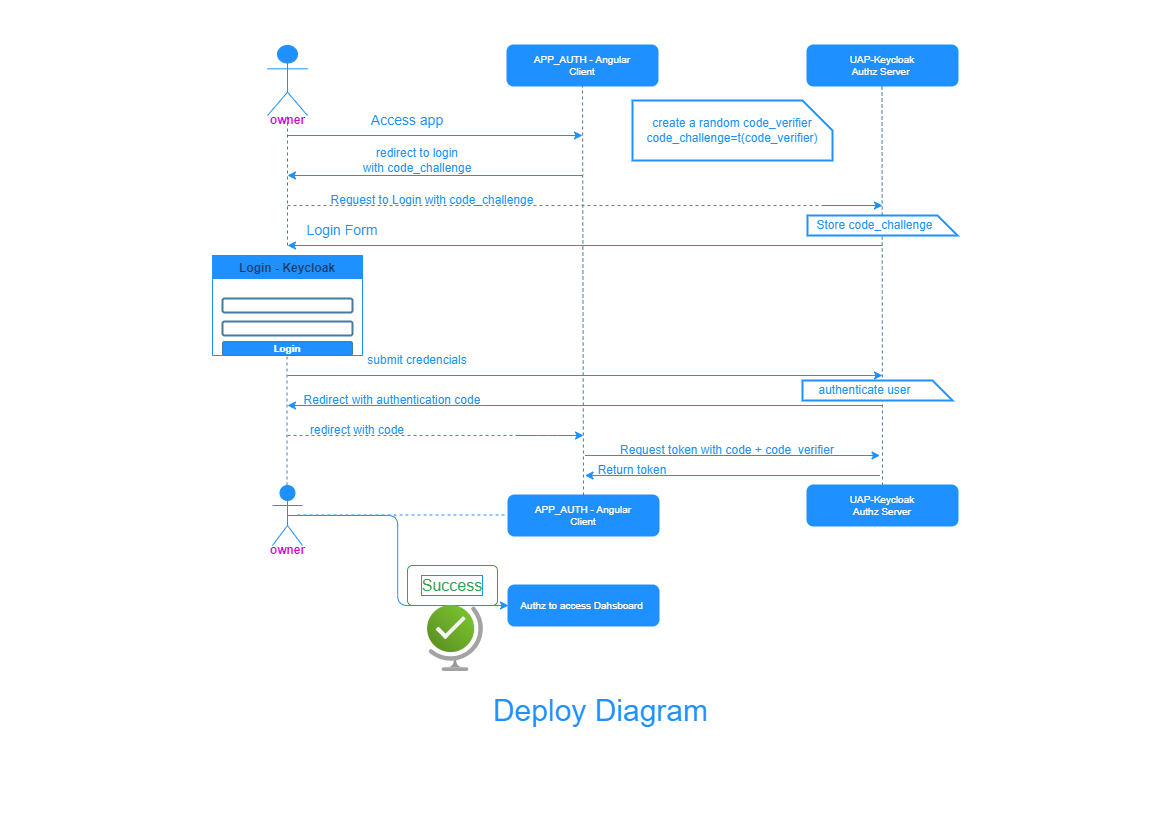

The diagram above was exported from draw.io. Its source (the exported page's mxGraphModel, read from the mxfile embedded in the PNG):
<mxGraphModel dx="1022" dy="457" grid="1" gridSize="10" guides="1" tooltips="1" connect="1" arrows="1" fold="1" page="1" pageScale="1" pageWidth="1169" pageHeight="827" math="0" shadow="0">
  <root>
    <mxCell id="0" />
    <mxCell id="1" parent="0" />
    <mxCell id="X_hWdiyKC7cNwaB_Ki11-1" value="Actor" style="shape=umlActor;verticalLabelPosition=bottom;verticalAlign=top;outlineConnect=0;html=1;fillColor=#1E90FF;strokeColor=#1E90FF;fontColor=#1D3557;noLabel=1;" vertex="1" parent="1">
      <mxGeometry x="267" y="45" width="40" height="70" as="geometry" />
    </mxCell>
    <mxCell id="X_hWdiyKC7cNwaB_Ki11-2" style="edgeStyle=elbowEdgeStyle;rounded=1;orthogonalLoop=1;jettySize=auto;html=1;entryX=0;entryY=0.5;entryDx=0;entryDy=0;fontSize=12;fontColor=#1E90FF;strokeColor=#1E90FF;fillColor=#A8DADC;exitX=0.5;exitY=0.5;exitDx=0;exitDy=0;exitPerimeter=0;" edge="1" parent="1" source="X_hWdiyKC7cNwaB_Ki11-3" target="X_hWdiyKC7cNwaB_Ki11-42">
      <mxGeometry relative="1" as="geometry" />
    </mxCell>
    <mxCell id="X_hWdiyKC7cNwaB_Ki11-3" value="Actor" style="shape=umlActor;verticalLabelPosition=bottom;verticalAlign=top;html=1;outlineConnect=0;fillColor=#1E90FF;strokeColor=#1E90FF;fontColor=#1D3557;noLabel=1;" vertex="1" parent="1">
      <mxGeometry x="272" y="485" width="30" height="60" as="geometry" />
    </mxCell>
    <mxCell id="X_hWdiyKC7cNwaB_Ki11-4" value="" style="endArrow=none;dashed=1;html=1;rounded=1;fontColor=#1D3557;strokeColor=#457B9D;fillColor=#A8DADC;" edge="1" parent="1" target="X_hWdiyKC7cNwaB_Ki11-1">
      <mxGeometry width="50" height="50" relative="1" as="geometry">
        <mxPoint x="287" y="245" as="sourcePoint" />
        <mxPoint x="286.5" y="165" as="targetPoint" />
      </mxGeometry>
    </mxCell>
    <mxCell id="X_hWdiyKC7cNwaB_Ki11-5" value="Login - Keycloak" style="swimlane;rounded=0;fontColor=#1D3557;strokeColor=#1E90FF;fillColor=#1E90FF;" vertex="1" parent="1">
      <mxGeometry x="212" y="255" width="150" height="100" as="geometry" />
    </mxCell>
    <mxCell id="X_hWdiyKC7cNwaB_Ki11-6" value="Login" style="rounded=1;whiteSpace=wrap;html=1;fontColor=#FFFFFF;strokeColor=#457B9D;fillColor=#1e90ff;labelBackgroundColor=#1e90ff;fontStyle=1;fontSize=10;" vertex="1" parent="X_hWdiyKC7cNwaB_Ki11-5">
      <mxGeometry x="10" y="86" width="130" height="14" as="geometry" />
    </mxCell>
    <mxCell id="X_hWdiyKC7cNwaB_Ki11-7" value="" style="rounded=1;whiteSpace=wrap;html=1;labelBackgroundColor=#FFFFFF;fontSize=10;fontColor=#FFFFFF;strokeColor=#457B9D;fillColor=#FFFFFF;labelBorderColor=#1E90FF;strokeWidth=2;" vertex="1" parent="X_hWdiyKC7cNwaB_Ki11-5">
      <mxGeometry x="10" y="43" width="130" height="14" as="geometry" />
    </mxCell>
    <mxCell id="X_hWdiyKC7cNwaB_Ki11-8" value="" style="rounded=1;whiteSpace=wrap;html=1;labelBackgroundColor=#FFFFFF;fontSize=10;fontColor=#FFFFFF;strokeColor=#457B9D;fillColor=#FFFFFF;labelBorderColor=#1E90FF;strokeWidth=2;" vertex="1" parent="X_hWdiyKC7cNwaB_Ki11-5">
      <mxGeometry x="10" y="66" width="130" height="14" as="geometry" />
    </mxCell>
    <mxCell id="X_hWdiyKC7cNwaB_Ki11-9" value="" style="endArrow=none;dashed=1;html=1;rounded=1;fontColor=#1D3557;strokeColor=#457B9D;fillColor=#A8DADC;" edge="1" parent="1">
      <mxGeometry width="50" height="50" relative="1" as="geometry">
        <mxPoint x="286.5" y="485" as="sourcePoint" />
        <mxPoint x="286.5" y="355" as="targetPoint" />
      </mxGeometry>
    </mxCell>
    <mxCell id="X_hWdiyKC7cNwaB_Ki11-10" value="APP_AUTH - Angular&lt;br&gt;Client" style="rounded=1;whiteSpace=wrap;html=1;labelBackgroundColor=#1E90FF;labelBorderColor=#1E90FF;fontSize=10;fontColor=#FFFFFF;strokeColor=#1E90FF;strokeWidth=2;fillColor=#1E90FF;" vertex="1" parent="1">
      <mxGeometry x="507" y="45" width="150" height="40" as="geometry" />
    </mxCell>
    <mxCell id="X_hWdiyKC7cNwaB_Ki11-11" value="APP_AUTH - Angular&lt;br&gt;Client" style="rounded=1;whiteSpace=wrap;html=1;labelBackgroundColor=#1E90FF;labelBorderColor=#1E90FF;fontSize=10;fontColor=#FFFFFF;strokeColor=#1E90FF;strokeWidth=2;fillColor=#1E90FF;" vertex="1" parent="1">
      <mxGeometry x="508" y="495" width="150" height="40" as="geometry" />
    </mxCell>
    <mxCell id="X_hWdiyKC7cNwaB_Ki11-12" value="UAP-Keycloak&lt;br&gt;Authz Server" style="rounded=1;whiteSpace=wrap;html=1;labelBackgroundColor=#1E90FF;labelBorderColor=#1E90FF;fontSize=10;fontColor=#FFFFFF;strokeColor=#1E90FF;strokeWidth=2;fillColor=#1E90FF;" vertex="1" parent="1">
      <mxGeometry x="807" y="485" width="150" height="40" as="geometry" />
    </mxCell>
    <mxCell id="X_hWdiyKC7cNwaB_Ki11-13" value="UAP-Keycloak&lt;br&gt;Authz Server&amp;nbsp;" style="rounded=1;whiteSpace=wrap;html=1;labelBackgroundColor=#1E90FF;labelBorderColor=#1E90FF;fontSize=10;fontColor=#FFFFFF;strokeColor=#1E90FF;strokeWidth=2;fillColor=#1E90FF;" vertex="1" parent="1">
      <mxGeometry x="807" y="45" width="150" height="40" as="geometry" />
    </mxCell>
    <mxCell id="X_hWdiyKC7cNwaB_Ki11-14" value="" style="endArrow=none;dashed=1;html=1;rounded=1;fontColor=#1D3557;strokeColor=#457B9D;fillColor=#A8DADC;exitX=0.5;exitY=0;exitDx=0;exitDy=0;entryX=0.5;entryY=1;entryDx=0;entryDy=0;" edge="1" parent="1" source="X_hWdiyKC7cNwaB_Ki11-11" target="X_hWdiyKC7cNwaB_Ki11-10">
      <mxGeometry width="50" height="50" relative="1" as="geometry">
        <mxPoint x="581.5" y="325" as="sourcePoint" />
        <mxPoint x="581.5" y="195" as="targetPoint" />
      </mxGeometry>
    </mxCell>
    <mxCell id="X_hWdiyKC7cNwaB_Ki11-15" value="" style="endArrow=none;dashed=1;html=1;rounded=1;fontColor=#1D3557;strokeColor=#457B9D;fillColor=#A8DADC;entryX=0.5;entryY=1;entryDx=0;entryDy=0;" edge="1" parent="1">
      <mxGeometry width="50" height="50" relative="1" as="geometry">
        <mxPoint x="882" y="485" as="sourcePoint" />
        <mxPoint x="881.5" y="85" as="targetPoint" />
      </mxGeometry>
    </mxCell>
    <mxCell id="X_hWdiyKC7cNwaB_Ki11-16" value="" style="endArrow=classic;html=1;rounded=1;fontSize=10;fontColor=#FFFFFF;strokeColor=#1E90FF;fillColor=#A8DADC;" edge="1" parent="1">
      <mxGeometry width="50" height="50" relative="1" as="geometry">
        <mxPoint x="287" y="135" as="sourcePoint" />
        <mxPoint x="582" y="135" as="targetPoint" />
      </mxGeometry>
    </mxCell>
    <mxCell id="X_hWdiyKC7cNwaB_Ki11-17" value="" style="endArrow=classic;html=1;rounded=1;fontSize=10;fontColor=#FFFFFF;strokeColor=#1E90FF;fillColor=#A8DADC;" edge="1" parent="1">
      <mxGeometry width="50" height="50" relative="1" as="geometry">
        <mxPoint x="582" y="175" as="sourcePoint" />
        <mxPoint x="287" y="175" as="targetPoint" />
      </mxGeometry>
    </mxCell>
    <mxCell id="X_hWdiyKC7cNwaB_Ki11-18" value="" style="endArrow=none;dashed=1;html=1;rounded=1;fontSize=10;fontColor=#FFFFFF;strokeColor=#1E90FF;fillColor=#A8DADC;" edge="1" parent="1">
      <mxGeometry width="50" height="50" relative="1" as="geometry">
        <mxPoint x="287" y="205" as="sourcePoint" />
        <mxPoint x="827" y="205" as="targetPoint" />
      </mxGeometry>
    </mxCell>
    <mxCell id="X_hWdiyKC7cNwaB_Ki11-19" value="" style="endArrow=classic;html=1;rounded=1;fontSize=10;fontColor=#FFFFFF;strokeColor=#1E90FF;fillColor=#A8DADC;" edge="1" parent="1">
      <mxGeometry width="50" height="50" relative="1" as="geometry">
        <mxPoint x="822" y="205" as="sourcePoint" />
        <mxPoint x="882" y="205" as="targetPoint" />
      </mxGeometry>
    </mxCell>
    <mxCell id="X_hWdiyKC7cNwaB_Ki11-20" value="" style="endArrow=classic;html=1;rounded=1;fontSize=10;fontColor=#FFFFFF;strokeColor=#1E90FF;fillColor=#A8DADC;" edge="1" parent="1">
      <mxGeometry width="50" height="50" relative="1" as="geometry">
        <mxPoint x="882" y="245" as="sourcePoint" />
        <mxPoint x="287" y="245" as="targetPoint" />
      </mxGeometry>
    </mxCell>
    <mxCell id="X_hWdiyKC7cNwaB_Ki11-21" value="" style="endArrow=classic;html=1;rounded=1;fontSize=10;fontColor=#FFFFFF;strokeColor=#1E90FF;fillColor=#A8DADC;" edge="1" parent="1">
      <mxGeometry width="50" height="50" relative="1" as="geometry">
        <mxPoint x="287" y="375" as="sourcePoint" />
        <mxPoint x="882" y="375" as="targetPoint" />
      </mxGeometry>
    </mxCell>
    <mxCell id="X_hWdiyKC7cNwaB_Ki11-22" value="" style="endArrow=classic;html=1;rounded=1;fontSize=10;fontColor=#FFFFFF;strokeColor=#1E90FF;fillColor=#A8DADC;" edge="1" parent="1">
      <mxGeometry width="50" height="50" relative="1" as="geometry">
        <mxPoint x="882" y="405" as="sourcePoint" />
        <mxPoint x="287" y="405" as="targetPoint" />
      </mxGeometry>
    </mxCell>
    <mxCell id="X_hWdiyKC7cNwaB_Ki11-23" value="" style="endArrow=none;dashed=1;html=1;rounded=1;fontSize=10;fontColor=#FFFFFF;strokeColor=#1E90FF;fillColor=#A8DADC;" edge="1" parent="1">
      <mxGeometry width="50" height="50" relative="1" as="geometry">
        <mxPoint x="287" y="435" as="sourcePoint" />
        <mxPoint x="527" y="435" as="targetPoint" />
      </mxGeometry>
    </mxCell>
    <mxCell id="X_hWdiyKC7cNwaB_Ki11-24" value="" style="endArrow=classic;html=1;rounded=1;fontSize=10;fontColor=#FFFFFF;strokeColor=#1E90FF;fillColor=#A8DADC;" edge="1" parent="1">
      <mxGeometry width="50" height="50" relative="1" as="geometry">
        <mxPoint x="517" y="435" as="sourcePoint" />
        <mxPoint x="583" y="435" as="targetPoint" />
        <Array as="points">
          <mxPoint x="547" y="435" />
        </Array>
      </mxGeometry>
    </mxCell>
    <mxCell id="X_hWdiyKC7cNwaB_Ki11-25" value="Access app" style="text;html=1;strokeColor=none;fillColor=none;align=center;verticalAlign=middle;whiteSpace=wrap;rounded=0;labelBackgroundColor=none;labelBorderColor=none;fontSize=14;fontColor=#1E90FF;" vertex="1" parent="1">
      <mxGeometry x="367" y="105" width="80" height="30" as="geometry" />
    </mxCell>
    <mxCell id="X_hWdiyKC7cNwaB_Ki11-26" value="redirect to login&lt;br style=&quot;font-size: 12px;&quot;&gt;with code_challenge" style="text;html=1;strokeColor=none;fillColor=none;align=center;verticalAlign=middle;whiteSpace=wrap;rounded=0;labelBackgroundColor=none;labelBorderColor=none;fontSize=12;fontColor=#1E90FF;" vertex="1" parent="1">
      <mxGeometry x="347" y="145" width="140" height="30" as="geometry" />
    </mxCell>
    <mxCell id="X_hWdiyKC7cNwaB_Ki11-27" value="Request to Login with code_challenge" style="text;html=1;strokeColor=none;fillColor=none;align=center;verticalAlign=middle;whiteSpace=wrap;rounded=0;labelBackgroundColor=none;labelBorderColor=none;fontSize=12;fontColor=#1E90FF;" vertex="1" parent="1">
      <mxGeometry x="327" y="185" width="210" height="30" as="geometry" />
    </mxCell>
    <mxCell id="X_hWdiyKC7cNwaB_Ki11-28" value="" style="shape=card;whiteSpace=wrap;html=1;rounded=0;labelBackgroundColor=none;labelBorderColor=#1E90FF;fontSize=12;fontColor=#1E90FF;strokeColor=#1E90FF;strokeWidth=2;fillColor=#FFFFFF;rotation=90;" vertex="1" parent="1">
      <mxGeometry x="872" y="150" width="20" height="150" as="geometry" />
    </mxCell>
    <mxCell id="X_hWdiyKC7cNwaB_Ki11-29" value="Store code_challenge" style="text;html=1;strokeColor=none;fillColor=none;align=center;verticalAlign=middle;whiteSpace=wrap;rounded=0;labelBackgroundColor=none;labelBorderColor=none;fontSize=12;fontColor=#1E90FF;" vertex="1" parent="1">
      <mxGeometry x="807" y="210" width="135" height="30" as="geometry" />
    </mxCell>
    <mxCell id="X_hWdiyKC7cNwaB_Ki11-30" value="Login Form" style="text;html=1;strokeColor=none;fillColor=none;align=center;verticalAlign=middle;whiteSpace=wrap;rounded=0;labelBackgroundColor=none;labelBorderColor=none;fontSize=14;fontColor=#1E90FF;" vertex="1" parent="1">
      <mxGeometry x="302" y="215" width="80" height="30" as="geometry" />
    </mxCell>
    <mxCell id="X_hWdiyKC7cNwaB_Ki11-31" value="" style="shape=card;whiteSpace=wrap;html=1;rounded=0;labelBackgroundColor=none;labelBorderColor=none;fontSize=12;fontColor=#FFFFFF;strokeColor=#1E90FF;strokeWidth=2;fillColor=#FFFFFF;rotation=90;" vertex="1" parent="1">
      <mxGeometry x="702" y="30" width="60" height="200" as="geometry" />
    </mxCell>
    <mxCell id="X_hWdiyKC7cNwaB_Ki11-32" value="create a random code_verifier&lt;br&gt;code_challenge=t(code_verifier)" style="text;html=1;strokeColor=none;fillColor=none;align=center;verticalAlign=middle;whiteSpace=wrap;rounded=0;labelBackgroundColor=none;labelBorderColor=none;fontSize=12;fontColor=#1E90FF;" vertex="1" parent="1">
      <mxGeometry x="642" y="115" width="180" height="30" as="geometry" />
    </mxCell>
    <mxCell id="X_hWdiyKC7cNwaB_Ki11-33" value="submit credencials" style="text;html=1;strokeColor=none;fillColor=none;align=center;verticalAlign=middle;whiteSpace=wrap;rounded=0;labelBackgroundColor=none;labelBorderColor=none;fontSize=12;fontColor=#1E90FF;" vertex="1" parent="1">
      <mxGeometry x="347" y="345" width="140" height="30" as="geometry" />
    </mxCell>
    <mxCell id="X_hWdiyKC7cNwaB_Ki11-34" value="" style="shape=card;whiteSpace=wrap;html=1;rounded=0;labelBackgroundColor=none;labelBorderColor=#1E90FF;fontSize=12;fontColor=#1E90FF;strokeColor=#1E90FF;strokeWidth=2;fillColor=#FFFFFF;rotation=90;" vertex="1" parent="1">
      <mxGeometry x="867" y="315" width="20" height="150" as="geometry" />
    </mxCell>
    <mxCell id="X_hWdiyKC7cNwaB_Ki11-35" value="authenticate user" style="text;html=1;strokeColor=none;fillColor=none;align=center;verticalAlign=middle;whiteSpace=wrap;rounded=0;labelBackgroundColor=none;labelBorderColor=none;fontSize=12;fontColor=#1E90FF;" vertex="1" parent="1">
      <mxGeometry x="797" y="375" width="135" height="30" as="geometry" />
    </mxCell>
    <mxCell id="X_hWdiyKC7cNwaB_Ki11-36" value="Redirect with authentication code" style="text;html=1;strokeColor=none;fillColor=none;align=center;verticalAlign=middle;whiteSpace=wrap;rounded=0;labelBackgroundColor=none;labelBorderColor=none;fontSize=12;fontColor=#1E90FF;" vertex="1" parent="1">
      <mxGeometry x="287" y="385" width="210" height="30" as="geometry" />
    </mxCell>
    <mxCell id="X_hWdiyKC7cNwaB_Ki11-37" value="redirect with code" style="text;html=1;strokeColor=none;fillColor=none;align=center;verticalAlign=middle;whiteSpace=wrap;rounded=0;labelBackgroundColor=none;labelBorderColor=none;fontSize=12;fontColor=#1E90FF;" vertex="1" parent="1">
      <mxGeometry x="287" y="415" width="140" height="30" as="geometry" />
    </mxCell>
    <mxCell id="X_hWdiyKC7cNwaB_Ki11-38" value="" style="endArrow=classic;html=1;rounded=1;fontSize=10;fontColor=#FFFFFF;strokeColor=#1E90FF;fillColor=#A8DADC;" edge="1" parent="1">
      <mxGeometry width="50" height="50" relative="1" as="geometry">
        <mxPoint x="584.5" y="455" as="sourcePoint" />
        <mxPoint x="879.5" y="455" as="targetPoint" />
      </mxGeometry>
    </mxCell>
    <mxCell id="X_hWdiyKC7cNwaB_Ki11-39" value="Request token with code + code_verifier" style="text;html=1;strokeColor=none;fillColor=none;align=center;verticalAlign=middle;whiteSpace=wrap;rounded=0;labelBackgroundColor=none;labelBorderColor=none;fontSize=12;fontColor=#1E90FF;" vertex="1" parent="1">
      <mxGeometry x="607" y="435" width="240" height="30" as="geometry" />
    </mxCell>
    <mxCell id="X_hWdiyKC7cNwaB_Ki11-40" value="" style="endArrow=classic;html=1;rounded=1;fontSize=10;fontColor=#FFFFFF;strokeColor=#1E90FF;fillColor=#A8DADC;" edge="1" parent="1">
      <mxGeometry width="50" height="50" relative="1" as="geometry">
        <mxPoint x="879.5" y="475" as="sourcePoint" />
        <mxPoint x="584.5" y="475" as="targetPoint" />
      </mxGeometry>
    </mxCell>
    <mxCell id="X_hWdiyKC7cNwaB_Ki11-41" value="Return token" style="text;html=1;strokeColor=none;fillColor=none;align=center;verticalAlign=middle;whiteSpace=wrap;rounded=0;labelBackgroundColor=none;labelBorderColor=none;fontSize=12;fontColor=#1E90FF;" vertex="1" parent="1">
      <mxGeometry x="562" y="455" width="140" height="30" as="geometry" />
    </mxCell>
    <mxCell id="X_hWdiyKC7cNwaB_Ki11-42" value="Authz to access Dahsboard&amp;nbsp;" style="rounded=1;whiteSpace=wrap;html=1;labelBackgroundColor=#1E90FF;labelBorderColor=#1E90FF;fontSize=10;fontColor=#FFFFFF;strokeColor=#1E90FF;strokeWidth=2;fillColor=#1E90FF;" vertex="1" parent="1">
      <mxGeometry x="508" y="585" width="150" height="40" as="geometry" />
    </mxCell>
    <mxCell id="X_hWdiyKC7cNwaB_Ki11-43" value="" style="endArrow=none;dashed=1;html=1;rounded=1;fontSize=10;fontColor=#FFFFFF;strokeColor=#1E90FF;fillColor=#A8DADC;" edge="1" parent="1">
      <mxGeometry width="50" height="50" relative="1" as="geometry">
        <mxPoint x="297" y="514.5" as="sourcePoint" />
        <mxPoint x="507" y="514.5" as="targetPoint" />
      </mxGeometry>
    </mxCell>
    <mxCell id="X_hWdiyKC7cNwaB_Ki11-44" value="Success" style="html=1;shadow=0;dashed=0;shape=mxgraph.bootstrap.rrect;rSize=5;strokeColor=#33A64C;strokeWidth=1;fillColor=none;fontColor=#33A64C;whiteSpace=wrap;align=center;verticalAlign=middle;spacingLeft=0;fontStyle=0;fontSize=16;spacing=5;rounded=0;labelBackgroundColor=none;labelBorderColor=#1E90FF;" vertex="1" parent="1">
      <mxGeometry x="407" y="565" width="90" height="40" as="geometry" />
    </mxCell>
    <mxCell id="X_hWdiyKC7cNwaB_Ki11-45" value="" style="aspect=fixed;html=1;points=[];align=center;image;fontSize=12;image=img/lib/azure2/general/Globe_Success.svg;rounded=0;labelBackgroundColor=none;labelBorderColor=#1E90FF;fontColor=#1E90FF;strokeColor=#1E90FF;strokeWidth=2;fillColor=#FFFFFF;" vertex="1" parent="1">
      <mxGeometry x="427" y="605" width="56.00000000000001" height="66" as="geometry" />
    </mxCell>
    <mxCell id="X_hWdiyKC7cNwaB_Ki11-46" value="owner" style="text;html=1;strokeColor=none;fillColor=none;align=center;verticalAlign=middle;whiteSpace=wrap;rounded=0;labelBackgroundColor=none;labelBorderColor=none;fontSize=12;fontColor=#CC00CC;fontStyle=1" vertex="1" parent="1">
      <mxGeometry x="219.5" y="105" width="135" height="30" as="geometry" />
    </mxCell>
    <mxCell id="X_hWdiyKC7cNwaB_Ki11-47" value="owner" style="text;html=1;strokeColor=none;fillColor=none;align=center;verticalAlign=middle;whiteSpace=wrap;rounded=0;labelBackgroundColor=none;labelBorderColor=none;fontSize=12;fontColor=#CC00CC;fontStyle=1" vertex="1" parent="1">
      <mxGeometry x="219.5" y="535" width="135" height="30" as="geometry" />
    </mxCell>
    <mxCell id="X_hWdiyKC7cNwaB_Ki11-48" value="Deploy Diagram" style="text;html=1;strokeColor=none;fillColor=none;align=center;verticalAlign=middle;whiteSpace=wrap;rounded=0;labelBackgroundColor=none;labelBorderColor=none;fontSize=30;fontColor=#1E90FF;" vertex="1" parent="1">
      <mxGeometry x="472" y="695" width="257" height="30" as="geometry" />
    </mxCell>
  </root>
</mxGraphModel>